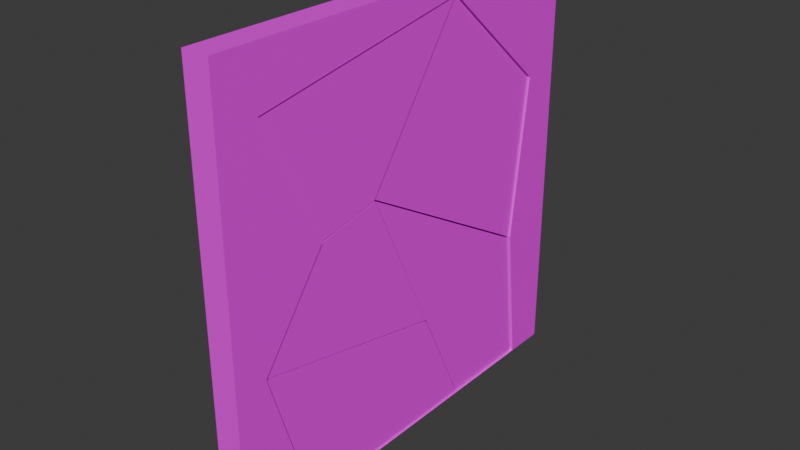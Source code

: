 # Source: Broken_wall_with_chunks_add_ebin_wall_4x4.blend  (saved by Blender 5.1.29; exported with 4.5.12 LTS)
import bpy
from mathutils import Matrix  # noqa: F401  (used for matrix-valued properties, if any)

bpy.ops.wm.read_factory_settings(use_empty=True)
scene = bpy.context.scene
scene.name = 'Scene'

# ---- collections
col_collection = bpy.data.collections.new('Collection'); scene.collection.children.link(col_collection)

# ---- images (referenced by path relative to the original .blend; pixels are not part of the script)
import os
ASSET_DIR = os.environ.get("B2B_ASSET_DIR", "")  # directory of the original .blend (textures are referenced by path, not embedded)
HERE = os.path.dirname(os.path.abspath(__file__))  # packed textures are extracted next to this script under _unpacked/

def load_image(name, relpath, width, height, colorspace="sRGB"):
    """Load a texture the original file referenced (path relative to the .blend, or extracted next to this script)."""
    p = next((c for c in (os.path.join(HERE, relpath), os.path.join(ASSET_DIR, relpath)) if relpath and os.path.exists(c)), "")
    if p:
        img = bpy.data.images.load(p, check_existing=True)
        img.name = name
    else:  # same state as the original file: an image datablock whose file is absent (Cycles renders it pink)
        img = bpy.data.images.new(name, width, height)
        img.source = "FILE"
        img.filepath = "//" + (relpath or name)
    img.colorspace_settings.name = colorspace
    return img
img_ebin_texture_wall_4x4_png = load_image('ebin_texture_wall_4x4.png', 'ebin_texture_wall_4x4.png', 1024, 1024, 'sRGB')

# ---- materials (node trees are filled in below, after node groups)
mat_material = bpy.data.materials.new('Material')
mat_material.alpha_threshold = 0.0
mat_material.use_backface_culling_lightprobe_volume = False
mat_material.roughness = 0.5
mat_material.line_color = (0.0, 0.0, 0.0, 1.0)
mat_material_003 = bpy.data.materials.new('Material.003')
mat_material_002 = bpy.data.materials.new('Material.002')
mat_material_004 = bpy.data.materials.new('Material.004')
mat_material_005 = bpy.data.materials.new('Material.005')
mat_material_006 = bpy.data.materials.new('Material.006')
mat_material_001 = bpy.data.materials.new('Material.001')

# ---- material node trees
mat_material.use_nodes = True; mat_material.node_tree.nodes.clear()
_N = mat_material.node_tree.nodes; _L = mat_material.node_tree.links
n0 = _N.new('ShaderNodeOutputMaterial'); n0.name = 'Material Output'; n0.location = (681, 245)
n1 = _N.new('ShaderNodeBsdfPrincipled'); n1.name = 'Principled BSDF'; n1.location = (281, 245)
n2 = _N.new('ShaderNodeTexImage'); n2.name = 'Image Texture'; n2.location = (-73, 179)
n2.image = img_ebin_texture_wall_4x4_png
n2.interpolation = 'Closest'
n3 = _N.new('ShaderNodeMapping'); n3.name = 'Mapping'; n3.location = (-253, 139)
n4 = _N.new('ShaderNodeTexCoord'); n4.name = 'Texture Coordinate'; n4.location = (-433, 139)
_L.new(n1.outputs[0], n0.inputs[0])
_L.new(n2.outputs[0], n1.inputs[0])
_L.new(n3.outputs[0], n2.inputs[0])
_L.new(n4.outputs[2], n3.inputs[0])
n0.is_active_output = True
mat_material_003.use_nodes = True; mat_material_003.node_tree.nodes.clear()
_N = mat_material_003.node_tree.nodes; _L = mat_material_003.node_tree.links
n0 = _N.new('ShaderNodeBsdfPrincipled'); n0.name = 'Principled BSDF'; n0.location = (-29, 151)
n1 = _N.new('ShaderNodeOutputMaterial'); n1.name = 'Material Output'; n1.location = (371, 151)
n2 = _N.new('ShaderNodeTexImage'); n2.name = 'Image Texture'; n2.location = (-362, 167)
n2.image = img_ebin_texture_wall_4x4_png
n2.interpolation = 'Closest'
n3 = _N.new('ShaderNodeMapping'); n3.name = 'Mapping'; n3.location = (-542, 127)
n4 = _N.new('ShaderNodeTexCoord'); n4.name = 'Texture Coordinate'; n4.location = (-722, 127)
_L.new(n0.outputs[0], n1.inputs[0])
_L.new(n3.outputs[0], n2.inputs[0])
_L.new(n4.outputs[2], n3.inputs[0])
_L.new(n2.outputs[0], n0.inputs[0])
n1.is_active_output = True
mat_material_002.use_nodes = True; mat_material_002.node_tree.nodes.clear()
_N = mat_material_002.node_tree.nodes; _L = mat_material_002.node_tree.links
n0 = _N.new('ShaderNodeBsdfPrincipled'); n0.name = 'Principled BSDF'; n0.location = (-200, 100)
n1 = _N.new('ShaderNodeOutputMaterial'); n1.name = 'Material Output'; n1.location = (200, 100)
n2 = _N.new('ShaderNodeTexImage'); n2.name = 'Image Texture'; n2.location = (-537, 131)
n2.image = img_ebin_texture_wall_4x4_png
n2.interpolation = 'Closest'
n3 = _N.new('ShaderNodeMapping'); n3.name = 'Mapping'; n3.location = (-717, 91)
n4 = _N.new('ShaderNodeTexCoord'); n4.name = 'Texture Coordinate'; n4.location = (-897, 91)
_L.new(n0.outputs[0], n1.inputs[0])
_L.new(n3.outputs[0], n2.inputs[0])
_L.new(n4.outputs[2], n3.inputs[0])
_L.new(n2.outputs[0], n0.inputs[0])
n1.is_active_output = True
mat_material_004.use_nodes = True; mat_material_004.node_tree.nodes.clear()
_N = mat_material_004.node_tree.nodes; _L = mat_material_004.node_tree.links
n0 = _N.new('ShaderNodeBsdfPrincipled'); n0.name = 'Principled BSDF'; n0.location = (27, 247)
n1 = _N.new('ShaderNodeOutputMaterial'); n1.name = 'Material Output'; n1.location = (427, 247)
n2 = _N.new('ShaderNodeTexImage'); n2.name = 'Image Texture'; n2.location = (-291, 211)
n2.image = img_ebin_texture_wall_4x4_png
n2.interpolation = 'Closest'
n3 = _N.new('ShaderNodeMapping'); n3.name = 'Mapping'; n3.location = (-471, 171)
n4 = _N.new('ShaderNodeTexCoord'); n4.name = 'Texture Coordinate'; n4.location = (-651, 171)
_L.new(n0.outputs[0], n1.inputs[0])
_L.new(n2.outputs[0], n0.inputs[0])
_L.new(n3.outputs[0], n2.inputs[0])
_L.new(n4.outputs[2], n3.inputs[0])
n1.is_active_output = True
mat_material_005.use_nodes = True; mat_material_005.node_tree.nodes.clear()
_N = mat_material_005.node_tree.nodes; _L = mat_material_005.node_tree.links
n0 = _N.new('ShaderNodeBsdfPrincipled'); n0.name = 'Principled BSDF'; n0.location = (84, 208)
n1 = _N.new('ShaderNodeOutputMaterial'); n1.name = 'Material Output'; n1.location = (484, 208)
n2 = _N.new('ShaderNodeTexImage'); n2.name = 'Image Texture'; n2.location = (-282, 169)
n2.image = img_ebin_texture_wall_4x4_png
n2.interpolation = 'Closest'
n3 = _N.new('ShaderNodeMapping'); n3.name = 'Mapping'; n3.location = (-462, 129)
n4 = _N.new('ShaderNodeTexCoord'); n4.name = 'Texture Coordinate'; n4.location = (-642, 129)
_L.new(n0.outputs[0], n1.inputs[0])
_L.new(n2.outputs[0], n0.inputs[0])
_L.new(n3.outputs[0], n2.inputs[0])
_L.new(n4.outputs[2], n3.inputs[0])
n1.is_active_output = True
mat_material_006.use_nodes = True; mat_material_006.node_tree.nodes.clear()
_N = mat_material_006.node_tree.nodes; _L = mat_material_006.node_tree.links
n0 = _N.new('ShaderNodeBsdfPrincipled'); n0.name = 'Principled BSDF'; n0.location = (173, 258)
n1 = _N.new('ShaderNodeOutputMaterial'); n1.name = 'Material Output'; n1.location = (573, 258)
n2 = _N.new('ShaderNodeTexImage'); n2.name = 'Image Texture'; n2.location = (-135, 211)
n2.image = img_ebin_texture_wall_4x4_png
n2.interpolation = 'Closest'
n3 = _N.new('ShaderNodeMapping'); n3.name = 'Mapping'; n3.location = (-315, 171)
n4 = _N.new('ShaderNodeTexCoord'); n4.name = 'Texture Coordinate'; n4.location = (-495, 171)
_L.new(n0.outputs[0], n1.inputs[0])
_L.new(n2.outputs[0], n0.inputs[0])
_L.new(n3.outputs[0], n2.inputs[0])
_L.new(n4.outputs[2], n3.inputs[0])
n1.is_active_output = True
mat_material_001.use_nodes = True; mat_material_001.node_tree.nodes.clear()
_N = mat_material_001.node_tree.nodes; _L = mat_material_001.node_tree.links
n0 = _N.new('ShaderNodeBsdfPrincipled'); n0.name = 'Principled BSDF'; n0.location = (-20, 230)
n1 = _N.new('ShaderNodeOutputMaterial'); n1.name = 'Material Output'; n1.location = (380, 230)
n2 = _N.new('ShaderNodeTexImage'); n2.name = 'Image Texture'; n2.location = (-347, 183)
n2.image = img_ebin_texture_wall_4x4_png
n3 = _N.new('ShaderNodeMapping'); n3.name = 'Mapping'; n3.location = (-527, 143)
n4 = _N.new('ShaderNodeTexCoord'); n4.name = 'Texture Coordinate'; n4.location = (-707, 143)
_L.new(n0.outputs[0], n1.inputs[0])
_L.new(n3.outputs[0], n2.inputs[0])
_L.new(n4.outputs[2], n3.inputs[0])
_L.new(n2.outputs[0], n0.inputs[0])
n1.is_active_output = True

# ---- world
world_world = bpy.data.worlds.new('World'); scene.world = world_world
world_world.use_nodes = True; world_world.node_tree.nodes.clear()
_N = world_world.node_tree.nodes; _L = world_world.node_tree.links
n0 = _N.new('ShaderNodeOutputWorld'); n0.name = 'World Output'; n0.location = (200, 100)
n1 = _N.new('ShaderNodeBackground'); n1.name = 'Background'; n1.location = (-200, 100)
n1.inputs[0].default_value = (0.05088, 0.05088, 0.05088, 1.0)
_L.new(n1.outputs[0], n0.inputs[0])
n0.is_active_output = True
world_world.color = (0.05088, 0.05088, 0.05088)
world_world.sun_shadow_jitter_overblur = 0.0

# ---- meshes
me_cube = bpy.data.meshes.new('Cube')
me_cube.from_pydata([(1.0, 1.0, 1.0), (1.0, 1.0, -1.0), (1.0, -1.0, 1.0), (1.0, -1.0, -1.0), (-1.0, 1.0, 1.0), (-1.0, 1.0, -1.0), (-1.0, -1.0, 1.0), (-1.0, -1.0, -1.0), (1.0, -0.6324, -1.0), (1.0, 0.8034, -1.0), (1.0, -0.8482, -0.2918), (1.0, -0.5276, 0.1508), (1.0, -0.8085, 0.74), (1.0, 0.2722, 0.9232), (1.0, 0.8248, 0.4348), (1.0, 0.7302, -0.3315), (-1.005, 1.0, 1.0), (-1.005, 1.0, -1.0), (-1.005, -1.0, 1.0), (-1.005, -1.0, -1.0), (-1.005, 0.8034, -1.0), (-1.005, -0.6324, -1.0), (-1.005, -0.8482, -0.2918), (-1.005, -0.5276, 0.1508), (-1.005, -0.8085, 0.74), (-1.005, 0.2722, 0.9232), (-1.005, 0.8248, 0.4348), (-1.005, 0.7302, -0.3315)], [], [(0, 4, 6, 2), (3, 2, 6, 7), (17, 20, 27, 26, 25, 24, 23, 22, 21, 19, 18, 16), (5, 7, 3, 8, 9, 1), (12, 24, 25, 13), (5, 4, 0, 1), (8, 21, 22, 10), (13, 25, 26, 14), (10, 22, 23, 11), (14, 26, 27, 15), (11, 23, 24, 12), (15, 27, 20, 9), (1, 0, 14, 15, 9), (2, 3, 8, 10, 11, 12), (0, 2, 12, 13, 14)])
_uv = me_cube.uv_layers.new(name='UVMap')
_uv.uv.foreach_set('vector', [0.6665, 0.0002126, 0.6665, 0.3331, 0.3335, 0.3331, 0.3335, 0.0002126, 0.3335, 0.3335, 0.6665, 0.3335, 0.6665, 0.6665, 0.3335, 0.6665, 0.3331, 0.3331, 0.3004, 0.3331, 0.2882, 0.2218, 0.304, 0.0943, 0.212, 0.01299, 0.03209, 0.04348, 0.07884, 0.1416, 0.02548, 0.2152, 0.0614, 0.3331, 0.0002126, 0.3331, 0.0002128, 0.0002126, 0.3331, 0.0002127, 0.3331, 0.6665, 0.0002126, 0.6665, 0.0002126, 0.3335, 0.0614, 0.3335, 0.3004, 0.3335, 0.3331, 0.3335, 0.0, 0.0, 0.0, 0.0, 0.0, 0.0, 0.0, 0.0, 0.6669, 0.3331, 0.6669, 0.0002126, 0.9998, 0.0002126, 0.9998, 0.3331, 0.0, 0.0, 0.0, 0.0, 0.0, 0.0, 0.0, 0.0, 0.0, 0.0, 0.0, 0.0, 0.0, 0.0, 0.0, 0.0, 0.0, 0.0, 0.0, 0.0, 0.0, 0.0, 0.0, 0.0, 0.0, 0.0, 0.0, 0.0, 0.0, 0.0, 0.0, 0.0, 0.0, 0.0, 0.0, 0.0, 0.0, 0.0, 0.0, 0.0, 0.0, 0.0, 0.0, 0.0, 0.0, 0.0, 0.0, 0.0, 0.6669, 0.5071, 0.9998, 0.5071, 0.9057, 0.5363, 0.7782, 0.552, 0.6669, 0.5398, 0.9998, 0.5067, 0.6669, 0.5067, 0.6669, 0.4455, 0.7848, 0.4814, 0.8584, 0.4281, 0.9565, 0.4748, 0.9998, 0.4276, 0.6669, 0.4276, 0.6988, 0.3844, 0.8786, 0.4149, 0.9706, 0.3335])
me_cube.materials.append(mat_material)
me_cube.use_mirror_vertex_groups = False
me_cube.update()
me_cube_001 = bpy.data.meshes.new('Cube.001')
me_cube_001.from_pydata([(-0.1847, 0.0407, -1.192), (-0.1847, -0.8513, 0.6753), (-0.1847, 1.0, -1.0), (-0.1847, 2.573, 1.254), (0.1847, 0.0407, -1.192), (0.1847, -0.8513, 0.6753), (0.1847, 1.0, -1.0), (0.1847, 2.573, 1.254)], [], [(0, 1, 3, 2), (2, 3, 7, 6), (6, 7, 5, 4), (4, 5, 1, 0), (2, 6, 4, 0), (7, 3, 1, 5)])
_uv = me_cube_001.uv_layers.new(name='UVMap')
_uv.uv.foreach_set('vector', [0.375, 0.0, 0.625, 0.0, 0.625, 0.25, 0.375, 0.25, 0.375, 0.25, 0.625, 0.25, 0.625, 0.5, 0.375, 0.5, 0.375, 0.5, 0.625, 0.5, 0.625, 0.75, 0.375, 0.75, 0.375, 0.75, 0.625, 0.75, 0.625, 1.0, 0.375, 1.0, 0.125, 0.5, 0.375, 0.5, 0.375, 0.75, 0.125, 0.75, 0.625, 0.5, 0.875, 0.5, 0.875, 0.75, 0.625, 0.75])
me_cube_001.materials.append(mat_material_003)
me_cube_001.update()
me_cube_002 = bpy.data.meshes.new('Cube.002')
me_cube_002.from_pydata([(-0.1678, -0.695, 3.925), (-0.1678, 0.8679, 6.17), (-0.1678, 2.317, 2.194), (-0.1678, 2.614, 4.625), (0.1678, -0.695, 3.925), (0.1678, 0.8679, 6.17), (0.1678, 2.317, 2.194), (0.1678, 2.614, 4.625)], [], [(0, 1, 3, 2), (2, 3, 7, 6), (6, 7, 5, 4), (4, 5, 1, 0), (2, 6, 4, 0), (7, 3, 1, 5)])
_uv = me_cube_002.uv_layers.new(name='UVMap')
_uv.uv.foreach_set('vector', [0.375, 0.0, 0.625, 0.0, 0.625, 0.25, 0.375, 0.25, 0.375, 0.25, 0.625, 0.25, 0.625, 0.5, 0.375, 0.5, 0.375, 0.5, 0.625, 0.5, 0.625, 0.75, 0.375, 0.75, 0.375, 0.75, 0.625, 0.75, 0.625, 1.0, 0.375, 1.0, 0.125, 0.5, 0.375, 0.5, 0.375, 0.75, 0.125, 0.75, 0.625, 0.5, 0.875, 0.5, 0.875, 0.75, 0.625, 0.75])
me_cube_002.materials.append(mat_material_002)
me_cube_002.update()
me_cube_003 = bpy.data.meshes.new('Cube.003')
me_cube_003.from_pydata([(-1.0, -1.575, -0.284), (-1.0, -0.554, 1.117), (-1.0, 1.468, -0.9211), (-1.0, 0.4092, 1.313), (1.0, -1.575, -0.284), (1.0, -0.554, 1.117), (1.0, 1.468, -0.9211), (1.0, 0.4092, 1.313)], [], [(0, 1, 3, 2), (2, 3, 7, 6), (6, 7, 5, 4), (4, 5, 1, 0), (2, 6, 4, 0), (7, 3, 1, 5)])
_uv = me_cube_003.uv_layers.new(name='UVMap')
_uv.uv.foreach_set('vector', [0.375, 0.0, 0.625, 0.0, 0.625, 0.25, 0.375, 0.25, 0.375, 0.25, 0.625, 0.25, 0.625, 0.5, 0.375, 0.5, 0.375, 0.5, 0.625, 0.5, 0.625, 0.75, 0.375, 0.75, 0.375, 0.75, 0.625, 0.75, 0.625, 1.0, 0.375, 1.0, 0.125, 0.5, 0.375, 0.5, 0.375, 0.75, 0.125, 0.75, 0.625, 0.5, 0.875, 0.5, 0.875, 0.75, 0.625, 0.75])
me_cube_003.materials.append(mat_material_004)
me_cube_003.update()
me_cube_004 = bpy.data.meshes.new('Cube.004')
me_cube_004.from_pydata([(-1.0, -0.05163, -2.136), (-1.0, -1.84, 1.681), (-1.0, 1.366, -2.15), (-1.0, 1.131, -0.03287), (1.0, -0.05163, -2.136), (1.0, -1.84, 1.681), (1.0, 1.366, -2.15), (1.0, 1.131, -0.03287)], [], [(0, 1, 3, 2), (2, 3, 7, 6), (6, 7, 5, 4), (4, 5, 1, 0), (2, 6, 4, 0), (7, 3, 1, 5)])
_uv = me_cube_004.uv_layers.new(name='UVMap')
_uv.uv.foreach_set('vector', [0.375, 0.0, 0.625, 0.0, 0.625, 0.25, 0.375, 0.25, 0.375, 0.25, 0.625, 0.25, 0.625, 0.5, 0.375, 0.5, 0.375, 0.5, 0.625, 0.5, 0.625, 0.75, 0.375, 0.75, 0.375, 0.75, 0.625, 0.75, 0.625, 1.0, 0.375, 1.0, 0.125, 0.5, 0.375, 0.5, 0.375, 0.75, 0.125, 0.75, 0.625, 0.5, 0.875, 0.5, 0.875, 0.75, 0.625, 0.75])
me_cube_004.materials.append(mat_material_005)
me_cube_004.update()
me_cube_005 = bpy.data.meshes.new('Cube.005')
me_cube_005.from_pydata([(-1.0, -0.8279, -1.137), (-1.0, -1.513, 1.082), (-1.0, 2.256, -1.141), (-1.0, 1.52, 0.4327), (1.0, -0.8279, -1.137), (1.0, -1.513, 1.082), (1.0, 2.256, -1.141), (1.0, 1.52, 0.4327)], [], [(0, 1, 3, 2), (2, 3, 7, 6), (6, 7, 5, 4), (4, 5, 1, 0), (2, 6, 4, 0), (7, 3, 1, 5)])
_uv = me_cube_005.uv_layers.new(name='UVMap')
_uv.uv.foreach_set('vector', [0.375, 0.0, 0.625, 0.0, 0.625, 0.25, 0.375, 0.25, 0.375, 0.25, 0.625, 0.25, 0.625, 0.5, 0.375, 0.5, 0.375, 0.5, 0.625, 0.5, 0.625, 0.75, 0.375, 0.75, 0.375, 0.75, 0.625, 0.75, 0.625, 1.0, 0.375, 1.0, 0.125, 0.5, 0.375, 0.5, 0.375, 0.75, 0.125, 0.75, 0.625, 0.5, 0.875, 0.5, 0.875, 0.75, 0.625, 0.75])
me_cube_005.materials.append(mat_material_006)
me_cube_005.update()
me_plane = bpy.data.meshes.new('Plane')
me_plane.from_pydata([(-1.0, -1.0, 0.0), (1.0, -1.0, 0.0), (-1.0, 1.0, 0.0), (1.0, 1.0, 0.0)], [], [(0, 1, 3, 2)])
_uv = me_plane.uv_layers.new(name='UVMap')
_uv.uv.foreach_set('vector', [0.0, 0.0, 1.0, 0.0, 1.0, 1.0, 0.0, 1.0])
me_plane.materials.append(mat_material_001)
me_plane.update()

# ---- objects
ob_wall = bpy.data.objects.new('Wall', me_cube)
ob_chunk1 = bpy.data.objects.new('Chunk1', me_cube_001)
ob_chunk2 = bpy.data.objects.new('Chunk2', me_cube_002)
ob_chunk3 = bpy.data.objects.new('Chunk3', me_cube_003)
ob_chunk4 = bpy.data.objects.new('Chunk4', me_cube_004)
ob_chunk5 = bpy.data.objects.new('Chunk5', me_cube_005)
ob_wall_pane = bpy.data.objects.new('Wall pane', me_plane)

# ---- transforms, parenting, visibility, modifiers, constraints
ob_wall.location = (0.0, 0.0, 3.243)
ob_wall.scale = (0.2, 3.189, 3.189)
ob_wall.lock_rotations_4d = False
ob_wall.empty_display_type = 'ARROWS'
ob_wall.lineart.crease_threshold = 0.0
ob_chunk1.location = (-4.363e-16, -1.717, 4.924)
ob_chunk2.location = (0.0, 0.0, 0.0)
ob_chunk3.location = (-5.764e-16, -1.116, 2.596)
ob_chunk3.scale = (0.182, 1.0, 1.0)
ob_chunk4.location = (-4.907e-16, 1.168, 2.21)
ob_chunk4.scale = (0.1678, 1.0, 1.0)
ob_chunk5.location = (-2.702e-16, -1.17, 1.217)
ob_chunk5.scale = (0.1752, 1.0, 1.0)
ob_wall_pane.location = (-0.2027, 5.007e-07, 3.234)
ob_wall_pane.rotation_euler = (-1.571, -7.55e-08, 1.571)
ob_wall_pane.scale = (3.162, 3.173, 3.116)

# ---- collection membership
col_collection.objects.link(ob_wall)
col_collection.objects.link(ob_chunk1)
col_collection.objects.link(ob_chunk2)
col_collection.objects.link(ob_chunk3)
col_collection.objects.link(ob_chunk4)
col_collection.objects.link(ob_chunk5)
col_collection.objects.link(ob_wall_pane)

# ---- scene / render settings (as saved in the file)
scene.frame_start = 1; scene.frame_end = 250; scene.frame_set(1)
scene.render.engine = 'BLENDER_EEVEE_NEXT'
scene.render.bake_bias = 0.0
scene.render.bake_samples = 0
scene.cycles.sampling_pattern = 'TABULATED_SOBOL'
scene.eevee.use_volume_custom_range = False
bpy.context.view_layer.update()

# ---- added for rendering (the .blend has no active camera and no usable light): camera, sun
cam_auto = bpy.data.cameras.new('AutoCamera')
cam_auto.lens = 50.0
cam_auto.sensor_width = 36.0
cam_auto.clip_end = 1000.0
ob_auto_camera = bpy.data.objects.new('AutoCamera', cam_auto)
scene.collection.objects.link(ob_auto_camera)
ob_auto_camera.location = (8.35209, -10.0241, 9.92597)
ob_auto_camera.rotation_euler = (1.09748, -7.21219e-08, 0.694738)
scene.camera = ob_auto_camera
light_auto_sun = bpy.data.lights.new('AutoSun', 'SUN')
light_auto_sun.energy = 3.0
light_auto_sun.angle = 0.0523599
ob_auto_sun = bpy.data.objects.new('AutoSun', light_auto_sun)
scene.collection.objects.link(ob_auto_sun)
ob_auto_sun.rotation_euler = (0.872665, 0.174533, 0.523599)
bpy.context.view_layer.update()

